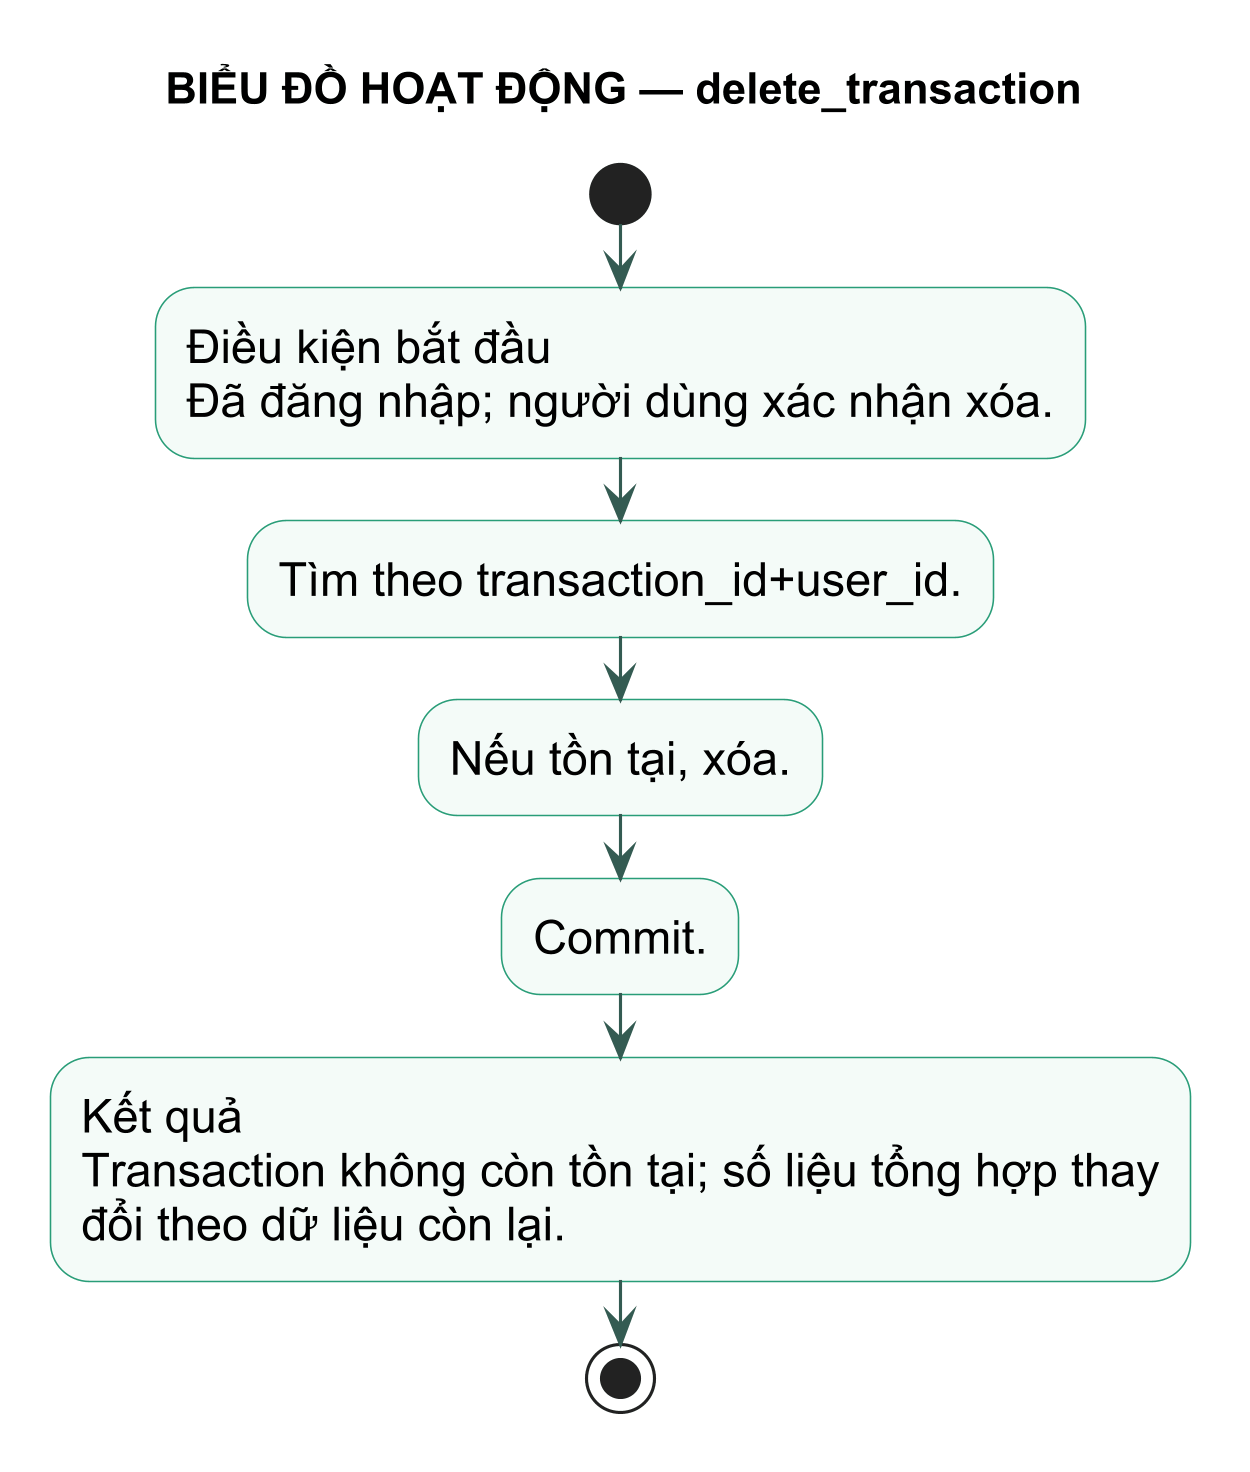

The diagram above was rendered by PlantUML. Its source (embedded in the PNG):
@startuml
title BIỂU ĐỒ HOẠT ĐỘNG — delete_transaction
skinparam backgroundColor white
skinparam defaultFontName Arial
skinparam defaultFontSize 15
skinparam dpi 300
skinparam shadowing false
skinparam activity {
  BackgroundColor #F4FBF8
  BorderColor #299D78
  ArrowColor #345B52
}
start
:Điều kiện bắt đầu\nĐã đăng nhập; người dùng xác nhận xóa.; 
:Tìm theo transaction_id+user_id.;
:Nếu tồn tại, xóa.;
:Commit.;
:Kết quả\nTransaction không còn tồn tại; số liệu tổng hợp thay\nđổi theo dữ liệu còn lại.;
stop
@enduml